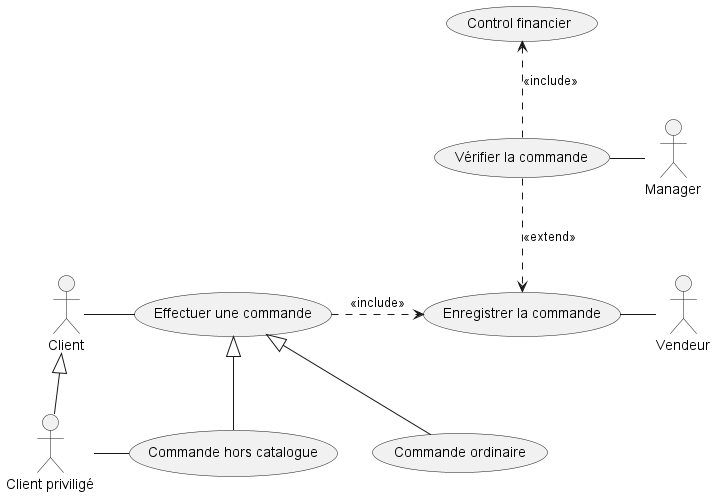

The diagram above was rendered by PlantUML. Its source (embedded in the PNG):
@startuml
usecase (Control financier) as conf
usecase (Vérifier la commande) as verc
usecase (Enregistrer la commande) as enrc
usecase (Effectuer une commande) as effc
usecase (Commande hors catalogue) as comhc
usecase (Commande ordinaire) as como


actor Manager as mgr
actor Vendeur as ven
actor Client as cli
actor "Client priviligé" as clip

clip -up-|> cli

comhc -up-|> effc
como -up-|> effc

effc .right.> enrc : <<include>>
verc .up.> conf : <<include>>
verc .down.> enrc : <<extend>>


cli -right- effc 
clip -right- comhc
ven -left- enrc
mgr -left- verc

'formattage
comhc -[hidden]> como


@enduml